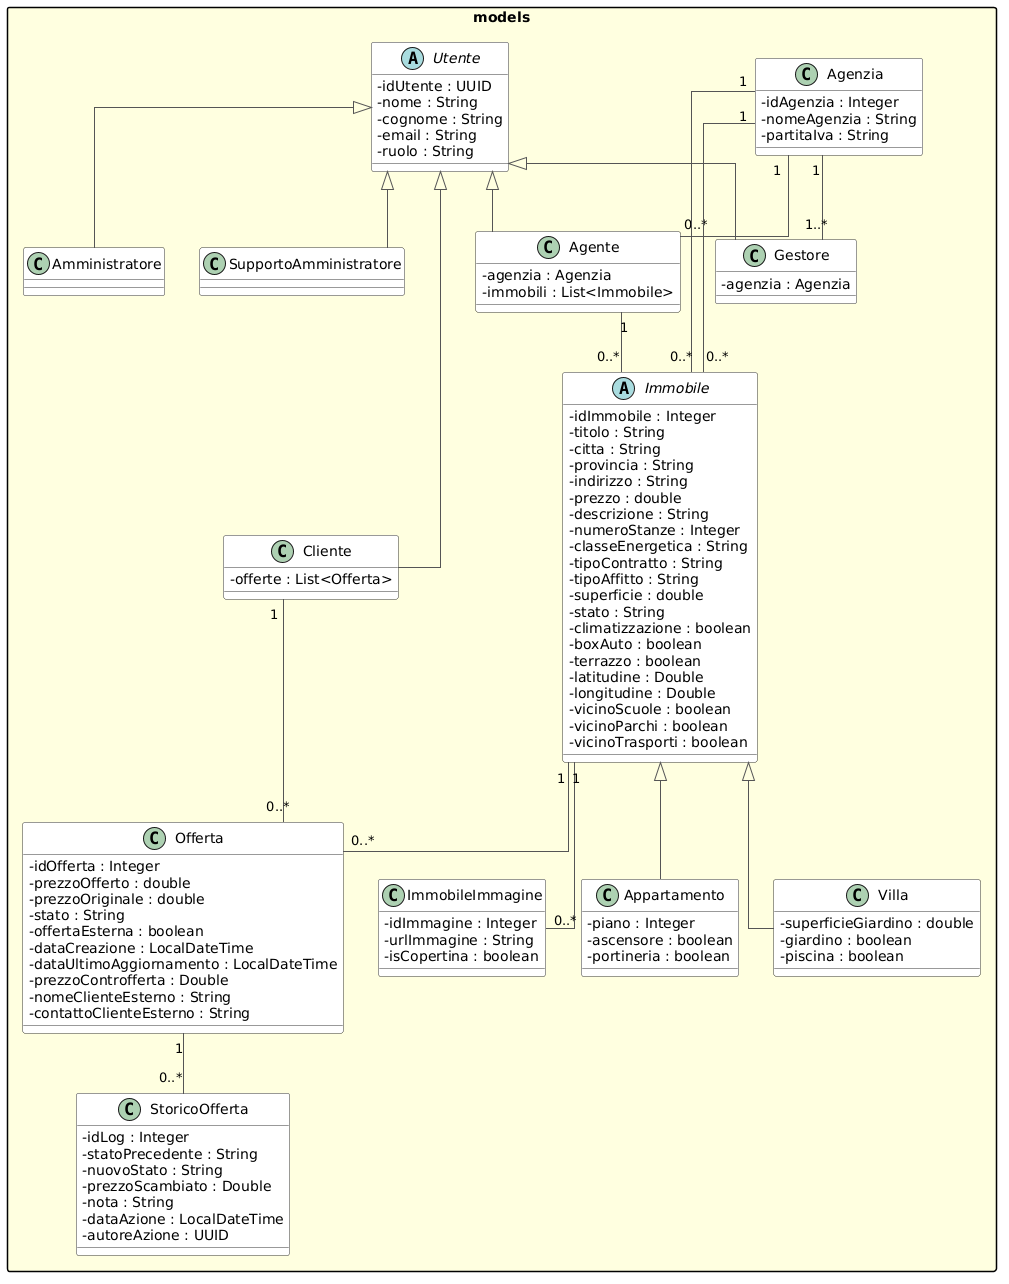

The diagram above was rendered by PlantUML. Its source (embedded in the PNG):
@startuml
skinparam linetype ortho
skinparam packageStyle rectangle
skinparam classAttributeIconSize 0
skinparam class {
  BackgroundColor White
  BorderColor #333
  ArrowColor #555
}

package "models" #LightYellow {

  abstract class Utente {
    - idUtente : UUID
    - nome : String
    - cognome : String
    - email : String
    - ruolo : String
  }

  class Agente {
    - agenzia : Agenzia
    - immobili : List<Immobile>
  }

  class Cliente {
    - offerte : List<Offerta>
  }

  class Gestore {
    - agenzia : Agenzia
  }

  class Amministratore {
  }

  class SupportoAmministratore {
  }

  class Agenzia {
    - idAgenzia : Integer
    - nomeAgenzia : String
    - partitaIva : String
  }

  abstract class Immobile {
    - idImmobile : Integer
    - titolo : String
    - citta : String
    - provincia : String
    - indirizzo : String
    - prezzo : double
    - descrizione : String
    - numeroStanze : Integer
    - classeEnergetica : String
    - tipoContratto : String
    - tipoAffitto : String
    - superficie : double
    - stato : String
    - climatizzazione : boolean
    - boxAuto : boolean
    - terrazzo : boolean
    - latitudine : Double
    - longitudine : Double
    - vicinoScuole : boolean
    - vicinoParchi : boolean
    - vicinoTrasporti : boolean
  }

  class Appartamento {
    - piano : Integer
    - ascensore : boolean
    - portineria : boolean
  }

  class Villa {
    - superficieGiardino : double
    - giardino : boolean
    - piscina : boolean
  }

  class Offerta {
    - idOfferta : Integer
    - prezzoOfferto : double
    - prezzoOriginale : double
    - stato : String
    - offertaEsterna : boolean
    - dataCreazione : LocalDateTime
    - dataUltimoAggiornamento : LocalDateTime
    - prezzoControfferta : Double
    - nomeClienteEsterno : String
    - contattoClienteEsterno : String
  }

  class StoricoOfferta {
    - idLog : Integer
    - statoPrecedente : String
    - nuovoStato : String
    - prezzoScambiato : Double
    - nota : String
    - dataAzione : LocalDateTime
    - autoreAzione : UUID
  }

  class ImmobileImmagine {
    - idImmagine : Integer
    - urlImmagine : String
    - isCopertina : boolean
  }

  ' Ereditarietà Utente
  Utente <|-- Agente
  Utente <|-- Cliente
  Utente <|-- Gestore
  Utente <|-- Amministratore
  Utente <|-- SupportoAmministratore

  ' Ereditarietà Immobile
  Immobile <|-- Appartamento
  Immobile <|-- Villa

  ' Relazioni
  Agenzia "1" -- "0..*" Agente
  Agenzia "1" -- "0..*" Immobile
  Agente "1" -- "0..*" Immobile
  Immobile "1" -- "0..*" Offerta
  Immobile "1" -- "0..*" ImmobileImmagine
  Cliente "1" -- "0..*" Offerta
  Offerta "1" -- "0..*" StoricoOfferta
  Agenzia "1" -- "1..*" Gestore
  Agenzia  "1" -- "0..*" Immobile
}
@enduml